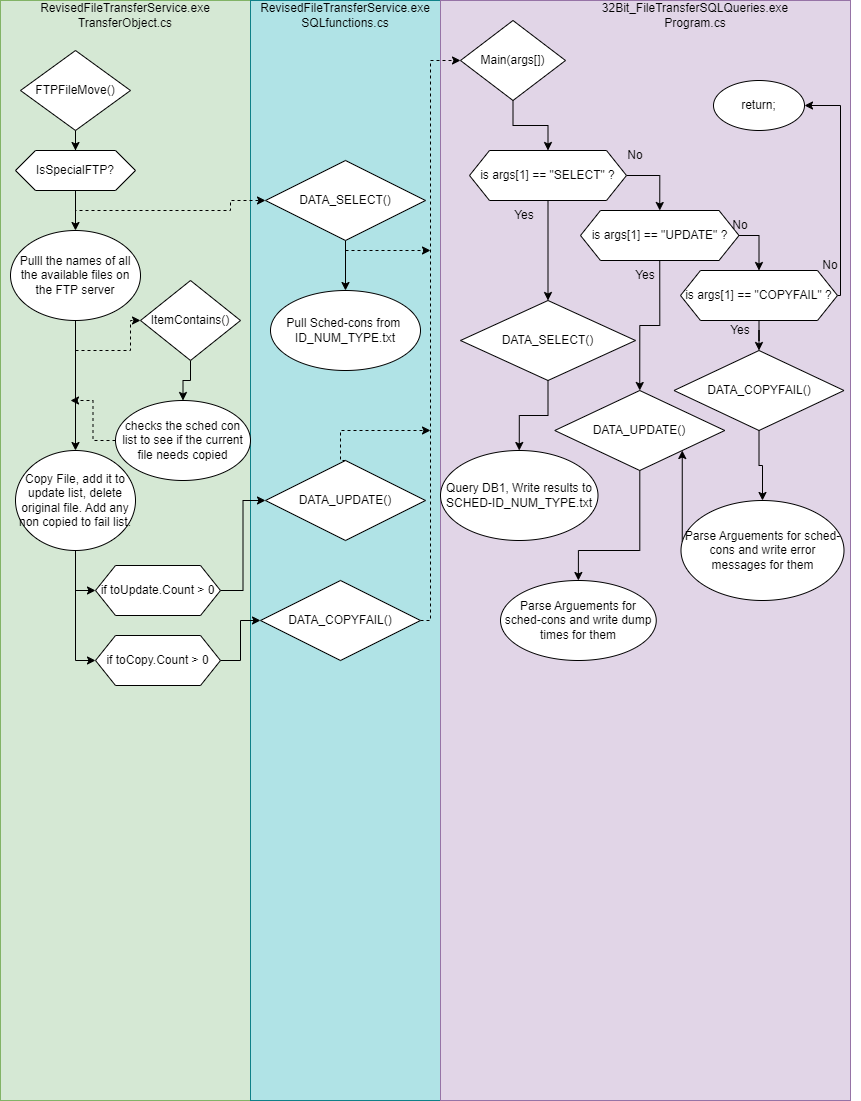

The diagram above was exported from draw.io. Its source (the exported page's mxGraphModel, read from the mxfile embedded in the PNG):
<mxGraphModel dx="1422" dy="842" grid="1" gridSize="10" guides="1" tooltips="1" connect="1" arrows="1" fold="1" page="1" pageScale="1" pageWidth="850" pageHeight="1100" math="0" shadow="0">
  <root>
    <mxCell id="0" />
    <mxCell id="1" parent="0" />
    <mxCell id="MQ-33DzPBGhLaor60waO-1" value="" style="rounded=0;whiteSpace=wrap;html=1;fillColor=#d5e8d4;strokeColor=#82b366;" parent="1" vertex="1">
      <mxGeometry width="250" height="1100" as="geometry" />
    </mxCell>
    <mxCell id="MQ-33DzPBGhLaor60waO-2" value="" style="rounded=0;whiteSpace=wrap;html=1;fillColor=#b0e3e6;strokeColor=#0e8088;" parent="1" vertex="1">
      <mxGeometry x="250" width="190" height="1100" as="geometry" />
    </mxCell>
    <mxCell id="MQ-33DzPBGhLaor60waO-3" value="" style="rounded=0;whiteSpace=wrap;html=1;fillColor=#e1d5e7;strokeColor=#9673a6;" parent="1" vertex="1">
      <mxGeometry x="440" width="410" height="1100" as="geometry" />
    </mxCell>
    <mxCell id="MQ-33DzPBGhLaor60waO-4" value="RevisedFileTransferService.exe&lt;br&gt;TransferObject.cs" style="text;html=1;strokeColor=none;fillColor=none;align=center;verticalAlign=middle;whiteSpace=wrap;rounded=0;" parent="1" vertex="1">
      <mxGeometry x="95" width="60" height="30" as="geometry" />
    </mxCell>
    <mxCell id="MQ-33DzPBGhLaor60waO-5" value="RevisedFileTransferService.exe&lt;br&gt;SQLfunctions.cs" style="text;html=1;strokeColor=none;fillColor=none;align=center;verticalAlign=middle;whiteSpace=wrap;rounded=0;" parent="1" vertex="1">
      <mxGeometry x="315" width="60" height="30" as="geometry" />
    </mxCell>
    <mxCell id="MQ-33DzPBGhLaor60waO-6" value="32Bit_FileTransferSQLQueries.exe&lt;br&gt;Program.cs" style="text;html=1;strokeColor=none;fillColor=none;align=center;verticalAlign=middle;whiteSpace=wrap;rounded=0;" parent="1" vertex="1">
      <mxGeometry x="665" width="60" height="30" as="geometry" />
    </mxCell>
    <mxCell id="MQ-33DzPBGhLaor60waO-65" style="edgeStyle=orthogonalEdgeStyle;rounded=0;orthogonalLoop=1;jettySize=auto;html=1;entryX=0.5;entryY=0;entryDx=0;entryDy=0;" parent="1" source="MQ-33DzPBGhLaor60waO-8" target="MQ-33DzPBGhLaor60waO-9" edge="1">
      <mxGeometry relative="1" as="geometry" />
    </mxCell>
    <mxCell id="MQ-33DzPBGhLaor60waO-8" value="FTPFileMove()" style="rhombus;whiteSpace=wrap;html=1;" parent="1" vertex="1">
      <mxGeometry x="20" y="50" width="110" height="80" as="geometry" />
    </mxCell>
    <mxCell id="MQ-33DzPBGhLaor60waO-67" style="edgeStyle=orthogonalEdgeStyle;rounded=0;orthogonalLoop=1;jettySize=auto;html=1;entryX=0;entryY=0.5;entryDx=0;entryDy=0;dashed=1;" parent="1" source="MQ-33DzPBGhLaor60waO-9" target="MQ-33DzPBGhLaor60waO-11" edge="1">
      <mxGeometry relative="1" as="geometry">
        <Array as="points">
          <mxPoint x="75" y="210" />
          <mxPoint x="230" y="210" />
          <mxPoint x="230" y="200" />
        </Array>
      </mxGeometry>
    </mxCell>
    <mxCell id="MQ-33DzPBGhLaor60waO-68" style="edgeStyle=orthogonalEdgeStyle;rounded=0;orthogonalLoop=1;jettySize=auto;html=1;entryX=0.5;entryY=0;entryDx=0;entryDy=0;" parent="1" source="MQ-33DzPBGhLaor60waO-9" target="MQ-33DzPBGhLaor60waO-61" edge="1">
      <mxGeometry relative="1" as="geometry" />
    </mxCell>
    <mxCell id="MQ-33DzPBGhLaor60waO-9" value="IsSpecialFTP?" style="shape=hexagon;perimeter=hexagonPerimeter2;whiteSpace=wrap;html=1;fixedSize=1;" parent="1" vertex="1">
      <mxGeometry x="15" y="150" width="120" height="40" as="geometry" />
    </mxCell>
    <mxCell id="MQ-33DzPBGhLaor60waO-41" style="edgeStyle=orthogonalEdgeStyle;rounded=0;orthogonalLoop=1;jettySize=auto;html=1;entryX=0.5;entryY=0;entryDx=0;entryDy=0;" parent="1" source="MQ-33DzPBGhLaor60waO-11" target="MQ-33DzPBGhLaor60waO-38" edge="1">
      <mxGeometry relative="1" as="geometry" />
    </mxCell>
    <mxCell id="MQ-33DzPBGhLaor60waO-59" style="edgeStyle=orthogonalEdgeStyle;rounded=0;orthogonalLoop=1;jettySize=auto;html=1;dashed=1;" parent="1" edge="1">
      <mxGeometry relative="1" as="geometry">
        <mxPoint x="430" y="250" as="targetPoint" />
        <mxPoint x="345" y="250" as="sourcePoint" />
      </mxGeometry>
    </mxCell>
    <mxCell id="MQ-33DzPBGhLaor60waO-11" value="DATA_SELECT()" style="rhombus;whiteSpace=wrap;html=1;" parent="1" vertex="1">
      <mxGeometry x="265" y="160" width="160" height="80" as="geometry" />
    </mxCell>
    <mxCell id="MQ-33DzPBGhLaor60waO-24" style="edgeStyle=elbowEdgeStyle;rounded=0;orthogonalLoop=1;jettySize=auto;html=1;entryX=0.5;entryY=0;entryDx=0;entryDy=0;elbow=vertical;" parent="1" source="MQ-33DzPBGhLaor60waO-14" target="MQ-33DzPBGhLaor60waO-15" edge="1">
      <mxGeometry relative="1" as="geometry" />
    </mxCell>
    <mxCell id="MQ-33DzPBGhLaor60waO-14" value="Main(args[])" style="rhombus;whiteSpace=wrap;html=1;" parent="1" vertex="1">
      <mxGeometry x="460" y="20" width="105" height="80" as="geometry" />
    </mxCell>
    <mxCell id="MQ-33DzPBGhLaor60waO-29" style="edgeStyle=orthogonalEdgeStyle;rounded=0;orthogonalLoop=1;jettySize=auto;html=1;exitX=0.5;exitY=1;exitDx=0;exitDy=0;entryX=0.5;entryY=0;entryDx=0;entryDy=0;" parent="1" source="MQ-33DzPBGhLaor60waO-15" target="MQ-33DzPBGhLaor60waO-18" edge="1">
      <mxGeometry relative="1" as="geometry" />
    </mxCell>
    <mxCell id="MQ-33DzPBGhLaor60waO-51" style="edgeStyle=orthogonalEdgeStyle;rounded=0;orthogonalLoop=1;jettySize=auto;html=1;entryX=0.5;entryY=0;entryDx=0;entryDy=0;" parent="1" source="MQ-33DzPBGhLaor60waO-15" target="MQ-33DzPBGhLaor60waO-16" edge="1">
      <mxGeometry relative="1" as="geometry">
        <Array as="points">
          <mxPoint x="659" y="175" />
        </Array>
      </mxGeometry>
    </mxCell>
    <mxCell id="MQ-33DzPBGhLaor60waO-15" value="is args[1] == &quot;SELECT&quot; ?" style="shape=hexagon;perimeter=hexagonPerimeter2;whiteSpace=wrap;html=1;fixedSize=1;" parent="1" vertex="1">
      <mxGeometry x="469" y="150" width="157" height="50" as="geometry" />
    </mxCell>
    <mxCell id="MQ-33DzPBGhLaor60waO-30" style="edgeStyle=orthogonalEdgeStyle;rounded=0;orthogonalLoop=1;jettySize=auto;html=1;exitX=0.5;exitY=1;exitDx=0;exitDy=0;entryX=0.5;entryY=0;entryDx=0;entryDy=0;" parent="1" source="MQ-33DzPBGhLaor60waO-16" target="MQ-33DzPBGhLaor60waO-19" edge="1">
      <mxGeometry relative="1" as="geometry" />
    </mxCell>
    <mxCell id="MQ-33DzPBGhLaor60waO-52" style="edgeStyle=orthogonalEdgeStyle;rounded=0;orthogonalLoop=1;jettySize=auto;html=1;entryX=0.5;entryY=0;entryDx=0;entryDy=0;" parent="1" source="MQ-33DzPBGhLaor60waO-16" target="MQ-33DzPBGhLaor60waO-17" edge="1">
      <mxGeometry relative="1" as="geometry">
        <Array as="points">
          <mxPoint x="759" y="235" />
        </Array>
      </mxGeometry>
    </mxCell>
    <mxCell id="MQ-33DzPBGhLaor60waO-16" value="is args[1] == &quot;UPDATE&quot; ?" style="shape=hexagon;perimeter=hexagonPerimeter2;whiteSpace=wrap;html=1;fixedSize=1;" parent="1" vertex="1">
      <mxGeometry x="580" y="210" width="158.5" height="50" as="geometry" />
    </mxCell>
    <mxCell id="MQ-33DzPBGhLaor60waO-31" style="edgeStyle=orthogonalEdgeStyle;rounded=0;orthogonalLoop=1;jettySize=auto;html=1;entryX=0.5;entryY=0;entryDx=0;entryDy=0;" parent="1" source="MQ-33DzPBGhLaor60waO-17" target="MQ-33DzPBGhLaor60waO-20" edge="1">
      <mxGeometry relative="1" as="geometry" />
    </mxCell>
    <mxCell id="MQ-33DzPBGhLaor60waO-54" style="edgeStyle=orthogonalEdgeStyle;rounded=0;orthogonalLoop=1;jettySize=auto;html=1;entryX=1;entryY=0.5;entryDx=0;entryDy=0;" parent="1" source="MQ-33DzPBGhLaor60waO-17" target="MQ-33DzPBGhLaor60waO-53" edge="1">
      <mxGeometry relative="1" as="geometry">
        <Array as="points">
          <mxPoint x="840" y="295" />
          <mxPoint x="840" y="105" />
        </Array>
      </mxGeometry>
    </mxCell>
    <mxCell id="MQ-33DzPBGhLaor60waO-17" value="is args[1] == &quot;COPYFAIL&quot; ?" style="shape=hexagon;perimeter=hexagonPerimeter2;whiteSpace=wrap;html=1;fixedSize=1;" parent="1" vertex="1">
      <mxGeometry x="680" y="270" width="157" height="50" as="geometry" />
    </mxCell>
    <mxCell id="MQ-33DzPBGhLaor60waO-32" style="edgeStyle=orthogonalEdgeStyle;rounded=0;orthogonalLoop=1;jettySize=auto;html=1;entryX=0.5;entryY=0;entryDx=0;entryDy=0;" parent="1" source="MQ-33DzPBGhLaor60waO-18" target="MQ-33DzPBGhLaor60waO-21" edge="1">
      <mxGeometry relative="1" as="geometry" />
    </mxCell>
    <mxCell id="MQ-33DzPBGhLaor60waO-18" value="DATA_SELECT()" style="rhombus;whiteSpace=wrap;html=1;" parent="1" vertex="1">
      <mxGeometry x="460" y="300" width="175" height="80" as="geometry" />
    </mxCell>
    <mxCell id="MQ-33DzPBGhLaor60waO-33" style="edgeStyle=orthogonalEdgeStyle;rounded=0;orthogonalLoop=1;jettySize=auto;html=1;entryX=0.5;entryY=0;entryDx=0;entryDy=0;" parent="1" source="MQ-33DzPBGhLaor60waO-19" target="MQ-33DzPBGhLaor60waO-22" edge="1">
      <mxGeometry relative="1" as="geometry">
        <Array as="points">
          <mxPoint x="639" y="550" />
          <mxPoint x="578" y="550" />
        </Array>
      </mxGeometry>
    </mxCell>
    <mxCell id="MQ-33DzPBGhLaor60waO-19" value="DATA_UPDATE()" style="rhombus;whiteSpace=wrap;html=1;" parent="1" vertex="1">
      <mxGeometry x="554.25" y="390" width="170" height="80" as="geometry" />
    </mxCell>
    <mxCell id="MQ-33DzPBGhLaor60waO-34" style="edgeStyle=orthogonalEdgeStyle;rounded=0;orthogonalLoop=1;jettySize=auto;html=1;entryX=0.5;entryY=0;entryDx=0;entryDy=0;" parent="1" source="MQ-33DzPBGhLaor60waO-20" target="MQ-33DzPBGhLaor60waO-23" edge="1">
      <mxGeometry relative="1" as="geometry" />
    </mxCell>
    <mxCell id="MQ-33DzPBGhLaor60waO-20" value="DATA_COPYFAIL()" style="rhombus;whiteSpace=wrap;html=1;" parent="1" vertex="1">
      <mxGeometry x="673.5" y="350" width="170" height="80" as="geometry" />
    </mxCell>
    <mxCell id="MQ-33DzPBGhLaor60waO-21" value="Query DB1, Write results to SCHED-ID_NUM_TYPE.txt" style="ellipse;whiteSpace=wrap;html=1;" parent="1" vertex="1">
      <mxGeometry x="440" y="450" width="157.5" height="90" as="geometry" />
    </mxCell>
    <mxCell id="MQ-33DzPBGhLaor60waO-22" value="Parse Arguements for sched-cons and write dump times for them" style="ellipse;whiteSpace=wrap;html=1;" parent="1" vertex="1">
      <mxGeometry x="500" y="580" width="155.75" height="80" as="geometry" />
    </mxCell>
    <mxCell id="MQ-33DzPBGhLaor60waO-37" style="edgeStyle=orthogonalEdgeStyle;rounded=0;orthogonalLoop=1;jettySize=auto;html=1;entryX=1;entryY=1;entryDx=0;entryDy=0;" parent="1" source="MQ-33DzPBGhLaor60waO-23" target="MQ-33DzPBGhLaor60waO-19" edge="1">
      <mxGeometry relative="1" as="geometry">
        <Array as="points">
          <mxPoint x="682" y="600" />
        </Array>
      </mxGeometry>
    </mxCell>
    <mxCell id="MQ-33DzPBGhLaor60waO-23" value="Parse Arguements for sched-cons and write error messages for them" style="ellipse;whiteSpace=wrap;html=1;" parent="1" vertex="1">
      <mxGeometry x="680.5" y="500" width="163" height="100" as="geometry" />
    </mxCell>
    <mxCell id="MQ-33DzPBGhLaor60waO-38" value="Pull Sched-cons from&amp;nbsp;&lt;br&gt;ID_NUM_TYPE.txt" style="ellipse;whiteSpace=wrap;html=1;" parent="1" vertex="1">
      <mxGeometry x="270" y="290" width="150" height="80" as="geometry" />
    </mxCell>
    <mxCell id="MQ-33DzPBGhLaor60waO-42" value="Yes" style="text;html=1;strokeColor=none;fillColor=none;align=center;verticalAlign=middle;whiteSpace=wrap;rounded=0;" parent="1" vertex="1">
      <mxGeometry x="494" y="200" width="60" height="30" as="geometry" />
    </mxCell>
    <mxCell id="MQ-33DzPBGhLaor60waO-43" value="Yes" style="text;html=1;strokeColor=none;fillColor=none;align=center;verticalAlign=middle;whiteSpace=wrap;rounded=0;" parent="1" vertex="1">
      <mxGeometry x="710" y="315" width="60" height="30" as="geometry" />
    </mxCell>
    <mxCell id="MQ-33DzPBGhLaor60waO-44" value="Yes" style="text;html=1;strokeColor=none;fillColor=none;align=center;verticalAlign=middle;whiteSpace=wrap;rounded=0;" parent="1" vertex="1">
      <mxGeometry x="615" y="260" width="60" height="30" as="geometry" />
    </mxCell>
    <mxCell id="MQ-33DzPBGhLaor60waO-48" value="No" style="text;html=1;strokeColor=none;fillColor=none;align=center;verticalAlign=middle;whiteSpace=wrap;rounded=0;" parent="1" vertex="1">
      <mxGeometry x="800" y="250" width="60" height="30" as="geometry" />
    </mxCell>
    <mxCell id="MQ-33DzPBGhLaor60waO-49" value="No" style="text;html=1;strokeColor=none;fillColor=none;align=center;verticalAlign=middle;whiteSpace=wrap;rounded=0;" parent="1" vertex="1">
      <mxGeometry x="710" y="210" width="60" height="30" as="geometry" />
    </mxCell>
    <mxCell id="MQ-33DzPBGhLaor60waO-50" value="No" style="text;html=1;strokeColor=none;fillColor=none;align=center;verticalAlign=middle;whiteSpace=wrap;rounded=0;" parent="1" vertex="1">
      <mxGeometry x="605" y="140" width="60" height="30" as="geometry" />
    </mxCell>
    <mxCell id="MQ-33DzPBGhLaor60waO-53" value="return;" style="ellipse;whiteSpace=wrap;html=1;" parent="1" vertex="1">
      <mxGeometry x="713" y="80" width="91" height="50" as="geometry" />
    </mxCell>
    <mxCell id="MQ-33DzPBGhLaor60waO-57" style="edgeStyle=orthogonalEdgeStyle;rounded=0;orthogonalLoop=1;jettySize=auto;html=1;dashed=1;exitX=1;exitY=0.5;exitDx=0;exitDy=0;entryX=0;entryY=0.5;entryDx=0;entryDy=0;" parent="1" source="MQ-33DzPBGhLaor60waO-56" target="MQ-33DzPBGhLaor60waO-14" edge="1">
      <mxGeometry relative="1" as="geometry">
        <mxPoint x="430" y="260" as="targetPoint" />
        <Array as="points">
          <mxPoint x="430" y="620" />
          <mxPoint x="430" y="60" />
        </Array>
      </mxGeometry>
    </mxCell>
    <mxCell id="MQ-33DzPBGhLaor60waO-58" style="edgeStyle=orthogonalEdgeStyle;rounded=0;orthogonalLoop=1;jettySize=auto;html=1;dashed=1;exitX=0.5;exitY=0;exitDx=0;exitDy=0;" parent="1" source="MQ-33DzPBGhLaor60waO-55" edge="1">
      <mxGeometry relative="1" as="geometry">
        <mxPoint x="430" y="430" as="targetPoint" />
        <Array as="points">
          <mxPoint x="340" y="430" />
        </Array>
      </mxGeometry>
    </mxCell>
    <mxCell id="MQ-33DzPBGhLaor60waO-55" value="DATA_UPDATE()" style="rhombus;whiteSpace=wrap;html=1;" parent="1" vertex="1">
      <mxGeometry x="265" y="460" width="160" height="80" as="geometry" />
    </mxCell>
    <mxCell id="MQ-33DzPBGhLaor60waO-56" value="DATA_COPYFAIL()" style="rhombus;whiteSpace=wrap;html=1;" parent="1" vertex="1">
      <mxGeometry x="260" y="580" width="160" height="80" as="geometry" />
    </mxCell>
    <mxCell id="MQ-33DzPBGhLaor60waO-71" style="edgeStyle=orthogonalEdgeStyle;rounded=0;orthogonalLoop=1;jettySize=auto;html=1;entryX=0;entryY=0.5;entryDx=0;entryDy=0;dashed=1;" parent="1" source="MQ-33DzPBGhLaor60waO-61" target="MQ-33DzPBGhLaor60waO-69" edge="1">
      <mxGeometry relative="1" as="geometry">
        <Array as="points">
          <mxPoint x="75" y="350" />
          <mxPoint x="130" y="350" />
          <mxPoint x="130" y="320" />
        </Array>
      </mxGeometry>
    </mxCell>
    <mxCell id="MQ-33DzPBGhLaor60waO-72" style="edgeStyle=orthogonalEdgeStyle;rounded=0;orthogonalLoop=1;jettySize=auto;html=1;entryX=0.5;entryY=0;entryDx=0;entryDy=0;" parent="1" source="MQ-33DzPBGhLaor60waO-61" target="MQ-33DzPBGhLaor60waO-70" edge="1">
      <mxGeometry relative="1" as="geometry" />
    </mxCell>
    <mxCell id="MQ-33DzPBGhLaor60waO-61" value="Pulll the names of all the available files on the FTP server" style="ellipse;whiteSpace=wrap;html=1;" parent="1" vertex="1">
      <mxGeometry x="10" y="230" width="130" height="90" as="geometry" />
    </mxCell>
    <mxCell id="MQ-33DzPBGhLaor60waO-74" style="edgeStyle=orthogonalEdgeStyle;rounded=0;orthogonalLoop=1;jettySize=auto;html=1;entryX=0.5;entryY=0;entryDx=0;entryDy=0;" parent="1" source="MQ-33DzPBGhLaor60waO-69" target="MQ-33DzPBGhLaor60waO-73" edge="1">
      <mxGeometry relative="1" as="geometry" />
    </mxCell>
    <mxCell id="MQ-33DzPBGhLaor60waO-69" value="ItemContains()" style="rhombus;whiteSpace=wrap;html=1;" parent="1" vertex="1">
      <mxGeometry x="140" y="280" width="100" height="80" as="geometry" />
    </mxCell>
    <mxCell id="MQ-33DzPBGhLaor60waO-78" style="edgeStyle=orthogonalEdgeStyle;rounded=0;orthogonalLoop=1;jettySize=auto;html=1;entryX=0;entryY=0.5;entryDx=0;entryDy=0;" parent="1" source="MQ-33DzPBGhLaor60waO-70" target="MQ-33DzPBGhLaor60waO-76" edge="1">
      <mxGeometry relative="1" as="geometry" />
    </mxCell>
    <mxCell id="MQ-33DzPBGhLaor60waO-79" style="edgeStyle=orthogonalEdgeStyle;rounded=0;orthogonalLoop=1;jettySize=auto;html=1;entryX=0;entryY=0.5;entryDx=0;entryDy=0;" parent="1" source="MQ-33DzPBGhLaor60waO-70" target="MQ-33DzPBGhLaor60waO-77" edge="1">
      <mxGeometry relative="1" as="geometry" />
    </mxCell>
    <mxCell id="MQ-33DzPBGhLaor60waO-70" value="Copy File, add it to update list, delete original file. Add any non copied to fail list." style="ellipse;whiteSpace=wrap;html=1;" parent="1" vertex="1">
      <mxGeometry x="15" y="450" width="120" height="100" as="geometry" />
    </mxCell>
    <mxCell id="MQ-33DzPBGhLaor60waO-75" style="edgeStyle=orthogonalEdgeStyle;rounded=0;orthogonalLoop=1;jettySize=auto;html=1;dashed=1;" parent="1" source="MQ-33DzPBGhLaor60waO-73" edge="1">
      <mxGeometry relative="1" as="geometry">
        <mxPoint x="70" y="400" as="targetPoint" />
      </mxGeometry>
    </mxCell>
    <mxCell id="MQ-33DzPBGhLaor60waO-73" value="checks the sched con list to see if the current file needs copied" style="ellipse;whiteSpace=wrap;html=1;" parent="1" vertex="1">
      <mxGeometry x="115" y="400" width="135" height="80" as="geometry" />
    </mxCell>
    <mxCell id="MQ-33DzPBGhLaor60waO-80" style="edgeStyle=orthogonalEdgeStyle;rounded=0;orthogonalLoop=1;jettySize=auto;html=1;entryX=0;entryY=0.5;entryDx=0;entryDy=0;" parent="1" source="MQ-33DzPBGhLaor60waO-76" target="MQ-33DzPBGhLaor60waO-55" edge="1">
      <mxGeometry relative="1" as="geometry" />
    </mxCell>
    <mxCell id="MQ-33DzPBGhLaor60waO-76" value="if toUpdate.Count &amp;gt; 0" style="shape=hexagon;perimeter=hexagonPerimeter2;whiteSpace=wrap;html=1;fixedSize=1;" parent="1" vertex="1">
      <mxGeometry x="95" y="565" width="125" height="50" as="geometry" />
    </mxCell>
    <mxCell id="MQ-33DzPBGhLaor60waO-81" style="edgeStyle=orthogonalEdgeStyle;rounded=0;orthogonalLoop=1;jettySize=auto;html=1;entryX=0;entryY=0.5;entryDx=0;entryDy=0;" parent="1" source="MQ-33DzPBGhLaor60waO-77" target="MQ-33DzPBGhLaor60waO-56" edge="1">
      <mxGeometry relative="1" as="geometry" />
    </mxCell>
    <mxCell id="MQ-33DzPBGhLaor60waO-77" value="if toCopy.Count &amp;gt; 0" style="shape=hexagon;perimeter=hexagonPerimeter2;whiteSpace=wrap;html=1;fixedSize=1;" parent="1" vertex="1">
      <mxGeometry x="95" y="635" width="125" height="50" as="geometry" />
    </mxCell>
  </root>
</mxGraphModel>